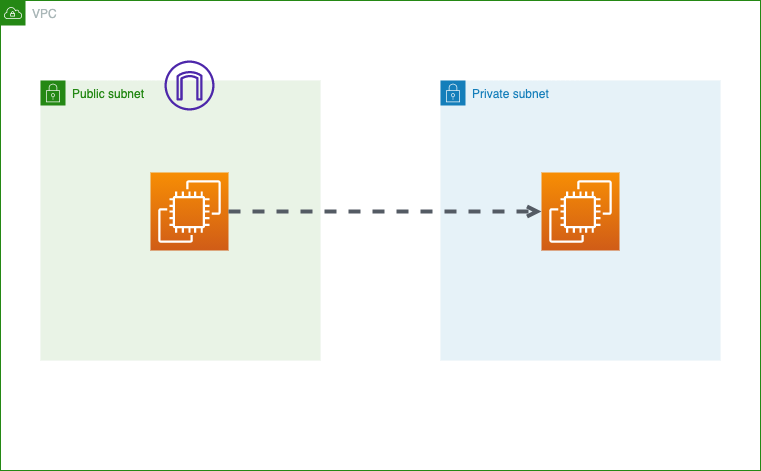

The diagram above was exported from draw.io. Its source (the exported page's mxGraphModel, read from the mxfile embedded in the PNG):
<mxGraphModel dx="1085" dy="550" grid="1" gridSize="10" guides="1" tooltips="1" connect="1" arrows="1" fold="1" page="1" pageScale="1" pageWidth="827" pageHeight="1169" math="0" shadow="0">
  <root>
    <mxCell id="0" />
    <mxCell id="1" parent="0" />
    <mxCell id="3" value="VPC" style="points=[[0,0],[0.25,0],[0.5,0],[0.75,0],[1,0],[1,0.25],[1,0.5],[1,0.75],[1,1],[0.75,1],[0.5,1],[0.25,1],[0,1],[0,0.75],[0,0.5],[0,0.25]];outlineConnect=0;gradientColor=none;html=1;whiteSpace=wrap;fontSize=12;fontStyle=0;container=1;pointerEvents=0;collapsible=0;recursiveResize=0;shape=mxgraph.aws4.group;grIcon=mxgraph.aws4.group_vpc;strokeColor=#248814;fillColor=none;verticalAlign=top;align=left;spacingLeft=30;fontColor=#AAB7B8;dashed=0;" vertex="1" parent="1">
      <mxGeometry x="40" y="40" width="760" height="470" as="geometry" />
    </mxCell>
    <mxCell id="2" value="Private subnet" style="points=[[0,0],[0.25,0],[0.5,0],[0.75,0],[1,0],[1,0.25],[1,0.5],[1,0.75],[1,1],[0.75,1],[0.5,1],[0.25,1],[0,1],[0,0.75],[0,0.5],[0,0.25]];outlineConnect=0;gradientColor=none;html=1;whiteSpace=wrap;fontSize=12;fontStyle=0;container=1;pointerEvents=0;collapsible=0;recursiveResize=0;shape=mxgraph.aws4.group;grIcon=mxgraph.aws4.group_security_group;grStroke=0;strokeColor=#147EBA;fillColor=#E6F2F8;verticalAlign=top;align=left;spacingLeft=30;fontColor=#147EBA;dashed=0;" vertex="1" parent="3">
      <mxGeometry x="440" y="80" width="280" height="280" as="geometry" />
    </mxCell>
    <mxCell id="7" value="" style="sketch=0;points=[[0,0,0],[0.25,0,0],[0.5,0,0],[0.75,0,0],[1,0,0],[0,1,0],[0.25,1,0],[0.5,1,0],[0.75,1,0],[1,1,0],[0,0.25,0],[0,0.5,0],[0,0.75,0],[1,0.25,0],[1,0.5,0],[1,0.75,0]];outlineConnect=0;fontColor=#232F3E;gradientColor=#F78E04;gradientDirection=north;fillColor=#D05C17;strokeColor=#ffffff;dashed=0;verticalLabelPosition=bottom;verticalAlign=top;align=center;html=1;fontSize=12;fontStyle=0;aspect=fixed;shape=mxgraph.aws4.resourceIcon;resIcon=mxgraph.aws4.ec2;" vertex="1" parent="2">
      <mxGeometry x="101" y="92" width="78" height="78" as="geometry" />
    </mxCell>
    <mxCell id="5" value="Public subnet" style="points=[[0,0],[0.25,0],[0.5,0],[0.75,0],[1,0],[1,0.25],[1,0.5],[1,0.75],[1,1],[0.75,1],[0.5,1],[0.25,1],[0,1],[0,0.75],[0,0.5],[0,0.25]];outlineConnect=0;gradientColor=none;html=1;whiteSpace=wrap;fontSize=12;fontStyle=0;container=1;pointerEvents=0;collapsible=0;recursiveResize=0;shape=mxgraph.aws4.group;grIcon=mxgraph.aws4.group_security_group;grStroke=0;strokeColor=#248814;fillColor=#E9F3E6;verticalAlign=top;align=left;spacingLeft=30;fontColor=#248814;dashed=0;" vertex="1" parent="3">
      <mxGeometry x="40" y="80" width="280" height="280" as="geometry" />
    </mxCell>
    <mxCell id="6" value="" style="sketch=0;points=[[0,0,0],[0.25,0,0],[0.5,0,0],[0.75,0,0],[1,0,0],[0,1,0],[0.25,1,0],[0.5,1,0],[0.75,1,0],[1,1,0],[0,0.25,0],[0,0.5,0],[0,0.75,0],[1,0.25,0],[1,0.5,0],[1,0.75,0]];outlineConnect=0;fontColor=#232F3E;gradientColor=#F78E04;gradientDirection=north;fillColor=#D05C17;strokeColor=#ffffff;dashed=0;verticalLabelPosition=bottom;verticalAlign=top;align=center;html=1;fontSize=12;fontStyle=0;aspect=fixed;shape=mxgraph.aws4.resourceIcon;resIcon=mxgraph.aws4.ec2;" vertex="1" parent="5">
      <mxGeometry x="110" y="92" width="78" height="78" as="geometry" />
    </mxCell>
    <mxCell id="9" value="" style="sketch=0;outlineConnect=0;fontColor=#232F3E;gradientColor=none;fillColor=#4D27AA;strokeColor=none;dashed=0;verticalLabelPosition=bottom;verticalAlign=top;align=center;html=1;fontSize=12;fontStyle=0;aspect=fixed;pointerEvents=1;shape=mxgraph.aws4.internet_gateway;" vertex="1" parent="5">
      <mxGeometry x="124" y="-20" width="50" height="50" as="geometry" />
    </mxCell>
    <mxCell id="8" value="" style="edgeStyle=orthogonalEdgeStyle;html=1;endArrow=open;elbow=vertical;startArrow=none;endFill=0;strokeColor=#545B64;rounded=0;dashed=1;strokeWidth=4;exitX=1;exitY=0.5;exitDx=0;exitDy=0;exitPerimeter=0;entryX=0;entryY=0.5;entryDx=0;entryDy=0;entryPerimeter=0;" edge="1" parent="3" source="6" target="7">
      <mxGeometry width="100" relative="1" as="geometry">
        <mxPoint x="320" y="180" as="sourcePoint" />
        <mxPoint x="420" y="180" as="targetPoint" />
      </mxGeometry>
    </mxCell>
  </root>
</mxGraphModel>